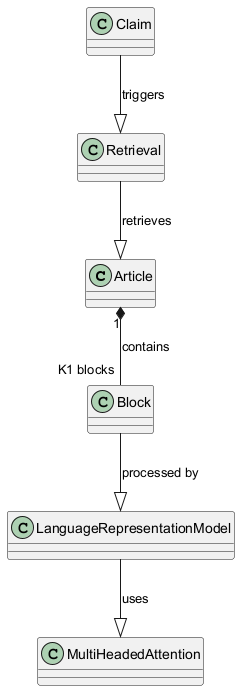

The diagram above was rendered by PlantUML. Its source (embedded in the PNG):
@startuml
class Article {
}
class Block {
}
class LanguageRepresentationModel {
}
class MultiHeadedAttention {
}
class Claim {
}
class Retrieval {
}
Article "1" *-- "K1 blocks" Block : contains
Block --|> LanguageRepresentationModel : processed by
LanguageRepresentationModel --|> MultiHeadedAttention : uses
Claim --|> Retrieval : triggers
Retrieval --|> Article : retrieves
@enduml